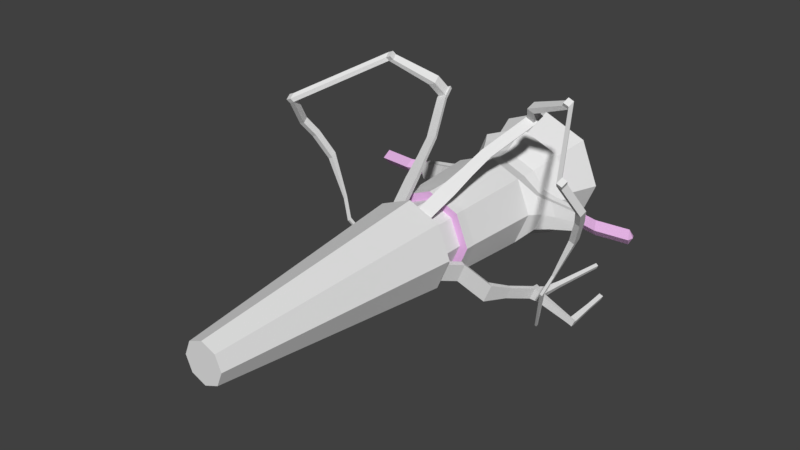 # Source: StartPlatform_1.blend  (saved by Blender 2.77.0; exported with 4.5.12 LTS)
import bpy
from mathutils import Matrix  # noqa: F401  (used for matrix-valued properties, if any)

bpy.ops.wm.read_factory_settings(use_empty=True)
scene = bpy.context.scene
scene.name = 'Scene'

# ---- collections
col_collection_1 = bpy.data.collections.new('Collection 1'); scene.collection.children.link(col_collection_1)

# ---- materials (node trees are filled in below, after node groups)
mat_startplatform_1mat = bpy.data.materials.new('startPlatform_1MAt')
mat_startplatform_1mat.alpha_threshold = 0.0
mat_startplatform_1mat.use_transparent_shadow = False
mat_startplatform_1mat.roughness = 0.5
mat_startplatform_mat2 = bpy.data.materials.new('startPlatform_Mat2')
mat_startplatform_mat2.alpha_threshold = 0.0
mat_startplatform_mat2.use_transparent_shadow = False
mat_startplatform_mat2.diffuse_color = (0.7983, 0.4645, 0.8, 1.0)
mat_startplatform_mat2.roughness = 0.5

# ---- material node trees

# ---- world
world_world = bpy.data.worlds.new('World'); scene.world = world_world
world_world.color = (0.05088, 0.05088, 0.05088)
world_world.use_sun_shadow = False
world_world.sun_shadow_jitter_overblur = 0.0
world_world.cycles.sampling_method = 'MANUAL'

# ---- meshes
me_cylinder = bpy.data.meshes.new('Cylinder')
me_cylinder.from_pydata([(2.343e-07, 2.091, -0.873), (2.358e-07, 2.644, -1.078), (0.5623, 2.091, -0.6401), (0.7071, 2.644, -0.7848), (0.7953, 2.091, -0.07773), (1.0, 2.644, -0.07773), (0.5623, 2.091, 0.4846), (0.7071, 2.644, 0.6294), (1.648e-07, 2.091, 0.7175), (1.484e-07, 2.644, 0.9223), (-0.5623, 2.091, 0.4846), (-0.7071, 2.644, 0.6294), (-0.7953, 2.091, -0.07773), (-1.0, 2.644, -0.07773), (-0.5623, 2.091, -0.6401), (-0.7071, 2.644, -0.7848), (2.44e-07, 1.97, -1.008), (0.658, 1.97, -0.7357), (0.9305, 1.97, -0.07773), (0.658, 1.97, 0.5802), (1.626e-07, 1.97, 0.8528), (-0.658, 1.97, 0.5802), (-0.9305, 1.97, -0.07773), (-0.658, 1.97, -0.7357), (2.424e-07, 1.837, -0.9065), (0.586, 1.837, -0.6638), (0.8288, 1.837, -0.07773), (0.586, 1.837, 0.5083), (1.699e-07, 1.837, 0.751), (-0.586, 1.837, 0.5083), (-0.8288, 1.837, -0.07773), (-0.586, 1.837, -0.6638), (2.405e-07, 1.597, -0.7636), (0.485, 1.597, -0.5627), (0.6858, 1.597, -0.07773), (0.485, 1.597, 0.4072), (1.805e-07, 1.597, 0.6081), (-0.485, 1.597, 0.4072), (-0.6858, 1.597, -0.07773), (-0.485, 1.597, -0.5627), (2.399e-07, 1.381, -0.7345), (0.4644, 1.381, -0.5421), (1.078, 1.514, -0.07773), (0.4644, 1.381, 0.3867), (1.825e-07, 1.381, 0.579), (-0.4644, 1.381, 0.3867), (0.9916, 1.514, -0.2864), (-0.4644, 1.381, -0.5421), (2.409e-07, 1.106, -0.8337), (0.5345, 1.106, -0.6123), (0.756, 1.106, -0.07773), (0.5345, 1.106, 0.4568), (1.748e-07, 1.106, 0.6782), (-0.5345, 1.106, 0.4568), (-0.756, 1.106, -0.07773), (-0.5345, 1.106, -0.6123), (2.872e-07, -0.1678, -0.7673), (0.4876, -0.1678, -0.5654), (0.6896, -0.1678, -0.07773), (0.4876, -0.1678, 0.4099), (2.269e-07, -0.1678, 0.6119), (-0.4876, -0.1678, 0.4099), (-0.6896, -0.1678, -0.07773), (-0.4876, -0.1678, -0.5654), (3.017e-07, -0.3312, -0.7673), (0.4876, -0.3312, -0.5654), (0.6896, -0.3312, -0.07773), (0.4876, -0.3312, 0.4099), (2.414e-07, -0.3312, 0.6119), (-0.4876, -0.3312, 0.4099), (-0.6896, -0.3312, -0.07773), (-0.4876, -0.3312, -0.5654), (2.919e-07, -0.3312, -0.6347), (0.3939, -0.3312, -0.4716), (0.557, -0.3312, -0.07773), (0.3939, -0.3312, 0.3161), (2.432e-07, -0.3312, 0.4793), (-0.3939, -0.3312, 0.3161), (-0.557, -0.3312, -0.07773), (-0.3939, -0.3312, -0.4716), (2.919e-07, -0.6769, -0.6347), (0.3939, -0.6769, -0.4716), (0.557, -0.6769, -0.07773), (0.3939, -0.6769, 0.3161), (2.432e-07, -0.6769, 0.4793), (-0.3939, -0.6769, 0.3161), (-0.557, -0.6769, -0.07773), (-0.3939, -0.6769, -0.4716), (2.951e-07, -0.771, -0.7927), (0.5055, -0.771, -0.5833), (0.7149, -0.771, -0.07773), (0.5055, -0.771, 0.4278), (2.326e-07, -0.771, 0.6372), (-0.5055, -0.771, 0.4278), (-0.7149, -0.771, -0.07773), (-0.5055, -0.771, -0.5833), (2.953e-07, -4.618, -0.3939), (0.2236, -4.618, -0.3013), (0.3162, -4.618, -0.07773), (0.2236, -4.618, 0.1459), (2.676e-07, -4.618, 0.2385), (-0.2236, -4.618, 0.1459), (-0.3162, -4.618, -0.07773), (-0.2236, -4.618, -0.3013), (0.752, 1.516, -0.3423), (0.8616, 1.516, -0.07773), (0.752, 1.516, 0.1868), (-0.752, 1.516, 0.1868), (-0.8616, 1.516, -0.07773), (-0.752, 1.516, -0.3423), (0.7408, 1.398, -0.3311), (1.497, 1.543, -0.07773), (0.7408, 1.398, 0.1756), (-0.7408, 1.398, 0.1756), (1.467, 1.543, -0.2022), (-0.7408, 1.398, -0.3311), (0.779, 1.248, -0.3693), (0.8998, 1.248, -0.07773), (0.779, 1.248, 0.2139), (-0.779, 1.248, 0.2139), (-0.8998, 1.248, -0.07773), (-0.779, 1.248, -0.3693), (0.9916, 1.514, 0.1309), (-0.9916, 1.514, 0.1309), (-1.078, 1.514, -0.07773), (-0.9916, 1.514, -0.2864), (0.9827, 1.421, -0.2775), (0.9827, 1.421, 0.1221), (-0.9827, 1.421, 0.1221), (-0.9827, 1.421, -0.2775), (1.013, 1.303, -0.3077), (1.108, 1.303, -0.07773), (1.013, 1.303, 0.1523), (-1.013, 1.303, 0.1523), (-1.108, 1.303, -0.07773), (-1.013, 1.303, -0.3077), (1.467, 1.543, 0.04672), (-1.467, 1.543, 0.04672), (-1.497, 1.543, -0.07773), (-1.467, 1.543, -0.2022), (1.464, 1.468, -0.1969), (2.323, 1.447, -0.07773), (1.464, 1.468, 0.04144), (-1.464, 1.468, 0.04144), (2.258, 1.447, -0.1969), (-1.464, 1.468, -0.1969), (1.474, 1.373, -0.2149), (1.507, 1.373, -0.07773), (1.474, 1.373, 0.05945), (-1.474, 1.373, 0.05945), (-1.507, 1.373, -0.07773), (-1.474, 1.373, -0.2149), (1.731, 1.398, -0.1969), (0.5513, -0.6958, -0.1679), (1.731, 1.398, 0.04144), (-1.731, 1.398, 0.04144), (0.4536, -0.6958, -0.4038), (-1.731, 1.398, -0.1969), (-1.764, 1.473, -0.07773), (1.764, 1.473, -0.07773), (-1.774, 1.303, -0.07773), (1.774, 1.303, -0.07773), (2.258, 1.447, 0.04144), (-2.258, 1.447, 0.04144), (-2.323, 1.447, -0.07773), (-2.258, 1.447, -0.1969), (-2.291, 1.522, -0.07773), (2.291, 1.522, -0.07773), (-2.301, 1.352, -0.07773), (2.301, 1.352, -0.07773), (-0.5513, -0.6958, -0.1679), (-0.4536, -0.6958, -0.4038), (0.5205, -0.7521, -0.4707), (0.6459, -0.7521, -0.1679), (-0.6459, -0.7521, -0.1679), (-0.5205, -0.7521, -0.4707), (0.5961, -0.4567, -0.4628), (0.6938, -0.4567, -0.2269), (-0.6938, -0.4567, -0.2269), (-0.5961, -0.4567, -0.4628), (0.6629, -0.513, -0.5297), (0.7883, -0.513, -0.2269), (-0.7883, -0.513, -0.2269), (-0.6629, -0.513, -0.5297), (0.878, -0.1911, -0.8143), (0.9757, -0.1911, -0.5785), (-0.9757, -0.1911, -0.5785), (-0.878, -0.1911, -0.8143), (0.9448, -0.2474, -0.8812), (1.07, -0.2474, -0.5785), (-1.07, -0.2474, -0.5785), (-0.9448, -0.2474, -0.8812), (1.079, 0.08564, -0.8508), (1.143, 0.08564, -0.6945), (-1.143, 0.08564, -0.6945), (-1.079, 0.08564, -0.8508), (1.123, 0.04829, -0.8952), (1.206, 0.04829, -0.6945), (-1.206, 0.04829, -0.6945), (-1.123, 0.04829, -0.8952), (1.278, 0.4207, -0.9335), (1.343, 0.4207, -0.7772), (-1.343, 0.4207, -0.7772), (-1.278, 0.4207, -0.9335), (1.322, 0.3833, -0.9778), (1.406, 0.3833, -0.7772), (-1.406, 0.3833, -0.7772), (-1.322, 0.3833, -0.9778), (1.258, 0.5549, -0.9666), (1.323, 0.5549, -0.8103), (-1.323, 0.5549, -0.8103), (-1.258, 0.5549, -0.9666), (1.302, 0.5176, -1.011), (1.386, 0.5176, -0.8103), (-1.386, 0.5176, -0.8103), (-1.302, 0.5176, -1.011), (1.455, 0.4099, -1.003), (1.512, 0.4099, -0.8642), (-1.512, 0.4099, -0.8642), (-1.455, 0.4099, -1.003), (1.441, 0.5024, -1.025), (1.498, 0.5024, -0.8871), (-1.498, 0.5024, -0.8871), (-1.441, 0.5024, -1.025), (1.925, 0.4468, -1.175), (1.964, 0.4468, -1.083), (-1.964, 0.4468, -1.083), (-1.925, 0.4468, -1.175), (1.916, 0.5087, -1.191), (1.955, 0.5087, -1.098), (-1.955, 0.5087, -1.098), (-1.916, 0.5087, -1.191), (2.011, 0.4508, -1.211), (2.049, 0.4508, -1.118), (-2.049, 0.4508, -1.118), (-2.011, 0.4508, -1.211), (2.002, 0.5127, -1.226), (2.04, 0.5127, -1.134), (-2.04, 0.5127, -1.134), (-2.002, 0.5127, -1.226), (1.913, 1.012, -1.174), (1.941, 1.012, -1.108), (-1.941, 1.012, -1.108), (-1.913, 1.012, -1.174), (1.975, 1.015, -1.2), (2.003, 1.015, -1.133), (-2.003, 1.015, -1.133), (-1.975, 1.015, -1.2), (1.9, 1.351, -1.169), (1.928, 1.351, -1.102), (-1.928, 1.351, -1.102), (-1.9, 1.351, -1.169), (1.962, 1.354, -1.194), (1.989, 1.354, -1.128), (-1.989, 1.354, -1.128), (-1.962, 1.354, -1.194), (1.349, 0.6391, -0.9914), (1.405, 0.6391, -0.8552), (-1.405, 0.6391, -0.8552), (-1.349, 0.6391, -0.9914), (1.443, 0.6288, -1.001), (1.482, 0.6288, -0.9073), (-1.482, 0.6288, -0.9073), (-1.443, 0.6288, -1.001), (1.403, 0.9559, -0.9896), (1.443, 0.9559, -0.8939), (-1.443, 0.9559, -0.8939), (-1.403, 0.9559, -0.9896), (1.469, 0.9486, -0.9965), (1.497, 0.9486, -0.9305), (-1.497, 0.9486, -0.9305), (-1.469, 0.9486, -0.9965), (1.511, 1.877, -1.021), (1.542, 1.877, -0.9467), (-1.542, 1.877, -0.9467), (-1.511, 1.877, -1.021), (1.562, 1.871, -1.027), (1.584, 1.871, -0.9753), (-1.584, 1.871, -0.9753), (-1.562, 1.871, -1.027), (0.2967, -0.704, 0.4018), (0.1293, -0.704, 0.4711), (0.3441, -0.7439, 0.4492), (0.1293, -0.7439, 0.5382), (-0.1293, -0.704, 0.4711), (-0.2967, -0.704, 0.4018), (-0.1293, -0.7439, 0.5382), (-0.3441, -0.7439, 0.4492), (0.3995, -0.2871, 0.6502), (0.2322, -0.2871, 0.7195), (0.447, -0.3271, 0.6976), (0.2322, -0.3271, 0.7866), (-0.2322, -0.2871, 0.7195), (-0.3995, -0.2871, 0.6502), (-0.2322, -0.3271, 0.7866), (-0.447, -0.3271, 0.6976), (0.4632, 0.02497, 0.851), (0.3292, 0.02497, 0.9066), (0.5012, -0.007056, 0.889), (0.3292, -0.007056, 0.9603), (-0.3292, 0.02497, 0.9066), (-0.4632, 0.02497, 0.851), (-0.3292, -0.007057, 0.9603), (-0.5012, -0.007057, 0.889), (0.5399, 0.3475, 1.046), (0.4131, 0.3475, 1.099), (0.5759, 0.3172, 1.082), (0.4131, 0.3172, 1.15), (-0.4131, 0.3475, 1.099), (-0.5399, 0.3475, 1.046), (-0.4131, 0.3172, 1.15), (-0.5759, 0.3172, 1.082), (0.8334, 0.9598, 1.411), (0.7066, 0.9598, 1.464), (0.8694, 0.9295, 1.447), (0.7066, 0.9295, 1.515), (-0.7066, 0.9598, 1.464), (-0.8334, 0.9598, 1.411), (-0.7066, 0.9295, 1.515), (-0.8694, 0.9295, 1.447), (0.876, 1.132, 1.514), (0.7492, 1.132, 1.567), (0.912, 1.102, 1.55), (0.7492, 1.102, 1.617), (-0.7492, 1.132, 1.567), (-0.876, 1.132, 1.514), (-0.7492, 1.102, 1.617), (-0.912, 1.102, 1.55), (0.8521, 0.9544, 1.472), (0.7362, 0.9544, 1.52), (-0.7362, 0.9544, 1.52), (-0.8521, 0.9544, 1.472), (0.8824, 1.077, 1.545), (0.7665, 1.077, 1.593), (-0.7665, 1.077, 1.593), (-0.8824, 1.077, 1.545), (0.9375, 0.8105, 1.678), (0.8216, 0.8105, 1.726), (-0.8216, 0.8105, 1.726), (-0.9375, 0.8105, 1.678), (0.9678, 0.9334, 1.751), (0.8519, 0.9334, 1.799), (-0.8519, 0.9334, 1.799), (-0.9678, 0.9334, 1.751), (1.579, 0.6474, 1.949), (1.492, 0.6474, 1.985), (-1.492, 0.6474, 1.985), (-1.579, 0.6474, 1.949), (1.602, 0.7396, 2.004), (1.515, 0.7396, 2.04), (-1.515, 0.7396, 2.04), (-1.602, 0.7396, 2.004), (1.604, 0.6061, 2.008), (1.517, 0.6061, 2.044), (-1.517, 0.6061, 2.044), (-1.604, 0.6061, 2.008), (1.626, 0.6983, 2.063), (1.54, 0.6983, 2.099), (-1.54, 0.6983, 2.099), (-1.626, 0.6983, 2.063), (-2.305, -0.6056, 1.566), (-2.282, -0.6978, 1.511), (2.305, -0.6056, 1.566), (2.282, -0.6978, 1.511), (-2.329, -0.6469, 1.625), (-2.307, -0.7391, 1.57), (2.329, -0.6469, 1.625), (2.307, -0.7391, 1.57), (-2.386, -0.6056, 1.533), (-2.363, -0.6978, 1.478), (2.386, -0.6056, 1.533), (2.363, -0.6978, 1.478), (-2.41, -0.6469, 1.592), (-2.387, -0.7391, 1.537), (2.41, -0.6469, 1.592), (2.387, -0.7391, 1.537), (-2.425, -0.2925, 1.11), (-2.402, -0.3846, 1.055), (2.425, -0.2925, 1.11), (2.402, -0.3846, 1.055), (-2.506, -0.2925, 1.076), (-2.483, -0.3846, 1.021), (2.506, -0.2925, 1.076), (2.483, -0.3846, 1.021), (-2.329, -0.1297, 0.8765), (-2.306, -0.2218, 0.8216), (2.329, -0.1297, 0.8765), (2.306, -0.2218, 0.8216), (-2.409, -0.1297, 0.843), (-2.387, -0.2218, 0.7881), (2.409, -0.1297, 0.843), (2.387, -0.2218, 0.7881), (-2.169, 0.04375, 0.4911), (-2.146, -0.04838, 0.4362), (2.169, 0.04375, 0.4911), (2.146, -0.04839, 0.4362), (-2.25, 0.04375, 0.4576), (-2.227, -0.04838, 0.4027), (2.25, 0.04375, 0.4576), (2.227, -0.04839, 0.4027), (-1.919, 0.01696, -0.1717), (-1.908, -0.02725, -0.1981), (1.919, 0.01695, -0.1717), (1.908, -0.02726, -0.1981), (-1.958, 0.01696, -0.1878), (-1.947, -0.02726, -0.2141), (1.958, 0.01695, -0.1878), (1.947, -0.02726, -0.2141), (-1.787, -0.04512, -0.4902), (-1.776, -0.08933, -0.5165), (1.787, -0.04512, -0.4902), (1.776, -0.08934, -0.5165), (-1.826, -0.04512, -0.5062), (-1.815, -0.08933, -0.5326), (1.826, -0.04512, -0.5062), (1.815, -0.08934, -0.5326), (-1.416, 0.4563, -1.402), (-1.409, 0.4253, -1.42), (1.416, 0.4563, -1.402), (1.409, 0.4253, -1.42), (-1.444, 0.4563, -1.413), (-1.436, 0.4253, -1.431), (1.444, 0.4563, -1.413), (1.436, 0.4253, -1.431), (0.3536, 2.644, -0.9313), (0.8536, 2.644, -0.4313), (0.8536, 2.644, 0.2758), (0.3536, 2.644, 0.7758), (-0.3536, 2.644, 0.7758), (-0.8536, 2.644, 0.2758), (-0.8536, 2.644, -0.4313), (-0.3536, 2.644, -0.9313), (0.5, 2.644, -0.5777), (-0.5, 2.644, -0.5777), (-0.5, 2.644, 0.4223), (0.5, 2.644, 0.4223), (1.921e-07, 2.644, -0.07773), (0.1768, 2.644, -1.005), (0.7803, 2.644, -0.6081), (0.9268, 2.644, 0.09905), (0.5303, 2.644, 0.7026), (-0.1768, 2.644, 0.849), (-0.7803, 2.644, 0.4526), (-0.9268, 2.644, -0.2545), (-0.5303, 2.644, -0.8581), (0.75, 2.644, -0.3277), (-0.25, 2.644, -0.8277), (-0.75, 2.644, 0.1723), (0.25, 2.644, 0.6723), (1.702e-07, 2.644, 0.4223), (0.5303, 2.644, -0.8581), (0.9268, 2.644, -0.2545), (0.7803, 2.644, 0.4526), (0.1768, 2.644, 0.849), (-0.5303, 2.644, 0.7026), (-0.9268, 2.644, 0.09905), (-0.7803, 2.644, -0.6081), (-0.1768, 2.644, -1.005), (0.25, 2.644, -0.8277), (-0.75, 2.644, -0.3277), (-0.25, 2.644, 0.6723), (0.75, 2.644, 0.1723), (2.14e-07, 2.644, -0.5777), (0.25, 2.644, 0.1723), (0.5, 2.644, -0.07773), (0.25, 2.644, -0.3277), (0.6768, 2.644, 0.349), (0.4268, 2.644, 0.599), (0.6036, 2.644, 0.5258), (-0.4268, 2.644, 0.599), (-0.6768, 2.644, 0.349), (-0.6036, 2.644, 0.5258), (-0.6768, 2.644, -0.5045), (-0.4268, 2.644, -0.7545), (-0.6036, 2.644, -0.6813), (0.4268, 2.644, -0.7545), (0.6768, 2.644, -0.5045), (0.6036, 2.644, -0.6813), (-0.25, 2.644, -0.3277), (-0.5, 2.644, -0.07773), (-0.25, 2.644, 0.1723)], [], [(424, 450, 2), (425, 451, 4), (426, 452, 6), (427, 453, 8), (428, 454, 10), (429, 455, 12), (13, 447, 459), (430, 456, 14), (431, 457, 0), (2, 18, 17), (21, 28, 20), (10, 20, 8), (14, 16, 23), (2, 16, 0), (6, 18, 4), (12, 21, 10), (8, 19, 6), (14, 22, 12), (31, 38, 30), (19, 26, 18), (17, 24, 16), (16, 31, 23), (21, 30, 29), (19, 28, 27), (18, 25, 17), (22, 31, 30), (41, 116, 49), (29, 36, 28), (27, 34, 26), (25, 32, 24), (24, 39, 31), (30, 37, 29), (28, 35, 27), (26, 33, 25), (40, 49, 48), (36, 43, 35), (45, 107, 113), (34, 106, 105), (37, 44, 36), (43, 118, 112), (32, 41, 40), (32, 47, 39), (55, 62, 54), (40, 55, 47), (54, 121, 55), (44, 51, 43), (34, 104, 33), (47, 109, 39), (45, 52, 44), (54, 119, 120), (58, 65, 57), (53, 60, 52), (50, 59, 58), (48, 57, 56), (48, 63, 55), (54, 61, 53), (52, 59, 51), (50, 57, 49), (64, 79, 71), (63, 70, 62), (61, 68, 60), (59, 66, 58), (57, 64, 56), (56, 71, 63), (61, 70, 69), (60, 67, 59), (75, 82, 74), (70, 77, 69), (68, 75, 67), (66, 73, 65), (71, 78, 70), (69, 76, 68), (66, 75, 74), (65, 72, 64), (87, 170, 86), (73, 80, 72), (72, 87, 79), (78, 85, 77), (76, 83, 75), (73, 82, 81), (79, 86, 78), (77, 84, 76), (91, 100, 99), (84, 285, 284), (82, 91, 90), (81, 88, 80), (87, 88, 95), (86, 93, 85), (91, 283, 92), (81, 172, 89), (99, 101, 103), (90, 97, 89), (95, 102, 94), (93, 100, 92), (91, 98, 90), (89, 96, 88), (88, 103, 95), (93, 102, 101), (5, 451, 445), (1, 457, 446), (13, 455, 447), (9, 453, 448), (5, 445, 461), (108, 123, 107), (107, 128, 113), (120, 133, 134), (105, 122, 42), (117, 132, 118), (105, 46, 104), (118, 127, 112), (117, 130, 131), (50, 116, 117), (50, 118, 51), (43, 106, 35), (47, 121, 115), (38, 107, 37), (38, 109, 108), (41, 104, 110), (45, 119, 53), (131, 148, 132), (42, 114, 46), (132, 142, 127), (131, 146, 147), (133, 143, 149), (125, 145, 139), (46, 140, 126), (135, 145, 129), (120, 135, 121), (106, 127, 122), (108, 125, 124), (116, 126, 130), (121, 129, 115), (104, 126, 110), (109, 129, 125), (119, 128, 133), (138, 143, 137), (111, 140, 114), (138, 155, 143), (150, 155, 160), (143, 150, 149), (140, 147, 146), (111, 154, 159), (147, 154, 142), (42, 136, 111), (134, 149, 150), (123, 143, 128), (124, 137, 123), (134, 151, 135), (122, 142, 136), (124, 139, 138), (130, 140, 146), (138, 157, 158), (111, 136, 142), (150, 157, 145), (142, 148, 147), (111, 152, 140), (138, 139, 145), (147, 152, 161), (145, 151, 150), (159, 162, 167), (161, 162, 154), (158, 165, 166), (160, 165, 157), (159, 144, 152), (161, 144, 169), (158, 163, 155), (160, 163, 168), (166, 165, 164), (167, 162, 141), (165, 168, 164), (162, 169, 141), (167, 141, 144), (144, 141, 169), (166, 164, 163), (163, 164, 168), (171, 183, 179), (173, 177, 153), (89, 173, 90), (87, 175, 171), (94, 175, 95), (82, 173, 153), (86, 174, 94), (81, 153, 156), (181, 185, 177), (179, 186, 178), (173, 180, 181), (153, 176, 156), (156, 180, 172), (170, 182, 174), (174, 183, 175), (171, 178, 170), (186, 198, 190), (184, 196, 188), (183, 187, 179), (180, 189, 181), (176, 185, 184), (180, 184, 188), (182, 186, 190), (183, 190, 191), (193, 200, 192), (196, 205, 197), (190, 199, 191), (186, 195, 194), (185, 197, 193), (187, 199, 195), (188, 197, 189), (185, 192, 184), (203, 215, 211), (201, 213, 209), (196, 200, 204), (194, 206, 198), (198, 207, 199), (195, 202, 194), (193, 205, 201), (199, 203, 195), (210, 215, 214), (209, 212, 208), (204, 220, 216), (200, 209, 208), (200, 212, 204), (202, 214, 206), (214, 259, 258), (203, 210, 202), (219, 231, 223), (222, 226, 218), (207, 223, 215), (213, 217, 221), (204, 217, 205), (214, 218, 206), (222, 258, 262), (207, 218, 219), (229, 240, 228), (225, 237, 229), (222, 231, 230), (219, 226, 227), (216, 228, 224), (221, 225, 229), (221, 228, 220), (216, 225, 217), (232, 237, 233), (235, 238, 239), (224, 233, 225), (230, 234, 226), (231, 235, 239), (228, 244, 236), (227, 234, 235), (224, 236, 232), (246, 255, 247), (244, 248, 252), (239, 243, 231), (236, 245, 237), (237, 241, 229), (231, 242, 230), (238, 247, 239), (230, 246, 238), (249, 252, 248), (251, 254, 250), (243, 250, 242), (246, 250, 254), (245, 249, 241), (244, 253, 245), (240, 249, 248), (247, 251, 243), (263, 267, 259), (260, 264, 268), (221, 257, 213), (223, 262, 263), (220, 256, 260), (223, 259, 215), (213, 256, 212), (220, 261, 221), (268, 272, 276), (266, 275, 274), (260, 269, 261), (257, 264, 256), (261, 265, 257), (262, 266, 270), (263, 270, 271), (258, 267, 266), (274, 279, 278), (273, 276, 272), (271, 275, 267), (268, 277, 269), (265, 272, 264), (269, 273, 265), (270, 274, 278), (271, 278, 279), (284, 294, 286), (83, 282, 91), (84, 283, 281), (84, 280, 83), (283, 289, 281), (85, 287, 285), (92, 287, 93), (84, 286, 92), (293, 300, 292), (293, 303, 301), (281, 288, 280), (286, 295, 287), (280, 290, 282), (282, 291, 283), (285, 295, 293), (285, 292, 284), (298, 307, 299), (296, 306, 298), (289, 299, 297), (289, 296, 288), (292, 302, 294), (294, 303, 295), (288, 298, 290), (290, 299, 291), (311, 318, 319), (310, 316, 318), (301, 311, 309), (301, 308, 300), (297, 307, 305), (297, 304, 296), (300, 310, 302), (302, 311, 303), (315, 321, 313), (317, 324, 316), (306, 312, 314), (306, 315, 307), (311, 317, 309), (309, 316, 308), (305, 315, 313), (304, 313, 312), (320, 323, 322), (325, 326, 324), (313, 320, 312), (318, 324, 326), (314, 332, 328), (312, 322, 314), (315, 333, 323), (319, 325, 317), (335, 342, 334), (334, 338, 330), (326, 330, 318), (318, 331, 319), (315, 328, 329), (327, 334, 326), (319, 335, 327), (322, 333, 332), (340, 344, 336), (336, 345, 337), (331, 338, 339), (335, 339, 343), (333, 337, 341), (333, 340, 332), (328, 337, 329), (328, 340, 336), (349, 353, 357), (347, 360, 351), (342, 346, 338), (343, 350, 342), (339, 346, 347), (343, 347, 351), (341, 345, 349), (340, 349, 348), (355, 358, 359), (352, 357, 353), (348, 357, 356), (344, 353, 345), (356, 362, 348), (350, 354, 346), (351, 358, 350), (346, 355, 347), (360, 372, 364), (363, 375, 367), (355, 361, 347), (355, 364, 365), (352, 363, 367), (344, 362, 363), (359, 360, 364), (352, 366, 356), (369, 372, 368), (371, 374, 375), (366, 375, 374), (368, 381, 369), (362, 374, 370), (365, 369, 361), (365, 372, 373), (370, 378, 362), (379, 391, 383), (382, 386, 378), (362, 379, 363), (370, 383, 382), (368, 376, 380), (371, 379, 383), (360, 377, 376), (369, 377, 361), (387, 394, 395), (391, 398, 390), (380, 389, 381), (377, 384, 376), (381, 385, 377), (380, 384, 388), (383, 390, 382), (378, 387, 379), (396, 400, 404), (397, 401, 393), (390, 394, 386), (387, 399, 391), (389, 396, 397), (385, 392, 384), (389, 393, 385), (388, 392, 396), (405, 412, 413), (403, 415, 407), (399, 406, 398), (395, 402, 403), (394, 406, 402), (395, 407, 399), (397, 404, 405), (393, 400, 392), (411, 423, 415), (414, 418, 410), (401, 408, 400), (405, 409, 401), (404, 408, 412), (407, 414, 406), (403, 410, 411), (406, 410, 402), (418, 423, 419), (417, 420, 416), (413, 420, 421), (409, 416, 408), (409, 421, 417), (408, 420, 412), (415, 422, 414), (411, 418, 419), (435, 463, 448), (435, 464, 463), (432, 458, 465), (435, 466, 461), (435, 467, 466), (427, 440, 468), (434, 469, 460), (434, 470, 469), (429, 442, 471), (433, 472, 459), (433, 473, 472), (431, 444, 474), (432, 475, 458), (432, 476, 475), (425, 438, 477), (433, 478, 446), (433, 479, 478), (434, 460, 480), (480, 449, 436), (480, 460, 449), (460, 9, 449), (478, 480, 436), (478, 479, 480), (479, 434, 480), (446, 462, 1), (446, 478, 462), (478, 436, 462), (477, 450, 424), (477, 438, 450), (438, 3, 450), (475, 477, 424), (475, 476, 477), (476, 425, 477), (458, 437, 1), (458, 475, 437), (475, 424, 437), (474, 456, 430), (474, 444, 456), (444, 15, 456), (472, 474, 430), (472, 473, 474), (473, 431, 474), (459, 443, 13), (459, 472, 443), (472, 430, 443), (471, 454, 428), (471, 442, 454), (442, 11, 454), (469, 471, 428), (469, 470, 471), (470, 429, 471), (460, 441, 9), (460, 469, 441), (469, 428, 441), (468, 452, 426), (468, 440, 452), (440, 7, 452), (466, 468, 426), (466, 467, 468), (467, 427, 468), (461, 439, 5), (461, 466, 439), (466, 426, 439), (465, 462, 436), (465, 458, 462), (458, 1, 462), (463, 465, 436), (463, 464, 465), (464, 432, 465), (448, 449, 9), (448, 463, 449), (463, 436, 449), (461, 464, 435), (461, 445, 464), (445, 432, 464), (448, 467, 435), (448, 453, 467), (453, 427, 467), (447, 470, 434), (447, 455, 470), (455, 429, 470), (446, 473, 433), (446, 457, 473), (457, 431, 473), (445, 476, 432), (445, 451, 476), (451, 425, 476), (459, 479, 433), (459, 447, 479), (447, 434, 479), (2, 0, 424), (437, 424, 0), (0, 1, 437), (450, 3, 2), (4, 2, 425), (3, 438, 2), (451, 5, 4), (2, 438, 425), (6, 4, 426), (5, 439, 4), (452, 7, 6), (439, 426, 4), (8, 6, 427), (440, 427, 6), (6, 7, 440), (453, 9, 8), (10, 8, 428), (441, 428, 8), (8, 9, 441), (454, 11, 10), (12, 10, 429), (11, 442, 10), (455, 13, 12), (10, 442, 429), (14, 12, 430), (443, 430, 12), (12, 13, 443), (456, 15, 14), (0, 14, 431), (444, 431, 14), (14, 15, 444), (457, 1, 0), (2, 4, 18), (21, 29, 28), (10, 21, 20), (14, 0, 16), (2, 17, 16), (6, 19, 18), (12, 22, 21), (8, 20, 19), (14, 23, 22), (31, 39, 38), (19, 27, 26), (17, 25, 24), (16, 24, 31), (21, 22, 30), (19, 20, 28), (18, 26, 25), (22, 23, 31), (41, 110, 116), (29, 37, 36), (27, 35, 34), (25, 33, 32), (24, 32, 39), (30, 38, 37), (28, 36, 35), (26, 34, 33), (40, 41, 49), (36, 44, 43), (45, 37, 107), (34, 35, 106), (37, 45, 44), (43, 51, 118), (32, 33, 41), (32, 40, 47), (55, 63, 62), (40, 48, 55), (54, 120, 121), (44, 52, 51), (34, 105, 104), (47, 115, 109), (45, 53, 52), (54, 53, 119), (58, 66, 65), (53, 61, 60), (50, 51, 59), (48, 49, 57), (48, 56, 63), (54, 62, 61), (52, 60, 59), (50, 58, 57), (64, 72, 79), (63, 71, 70), (61, 69, 68), (59, 67, 66), (57, 65, 64), (56, 64, 71), (61, 62, 70), (60, 68, 67), (75, 83, 82), (70, 78, 77), (68, 76, 75), (66, 74, 73), (71, 79, 78), (69, 77, 76), (66, 67, 75), (65, 73, 72), (87, 171, 170), (73, 81, 80), (72, 80, 87), (78, 86, 85), (76, 84, 83), (73, 74, 82), (79, 87, 86), (77, 85, 84), (91, 92, 100), (84, 85, 285), (82, 83, 91), (81, 89, 88), (87, 80, 88), (86, 94, 93), (91, 282, 283), (81, 156, 172), (103, 96, 97), (97, 98, 99), (99, 100, 101), (101, 102, 103), (103, 97, 99), (90, 98, 97), (95, 103, 102), (93, 101, 100), (91, 99, 98), (89, 97, 96), (88, 96, 103), (93, 94, 102), (108, 124, 123), (107, 123, 128), (120, 119, 133), (105, 106, 122), (117, 131, 132), (105, 42, 46), (118, 132, 127), (117, 116, 130), (50, 49, 116), (50, 117, 118), (43, 112, 106), (47, 55, 121), (38, 108, 107), (38, 39, 109), (41, 33, 104), (45, 113, 119), (131, 147, 148), (42, 111, 114), (132, 148, 142), (131, 130, 146), (133, 128, 143), (125, 129, 145), (46, 114, 140), (135, 151, 145), (120, 134, 135), (106, 112, 127), (108, 109, 125), (116, 110, 126), (121, 135, 129), (104, 46, 126), (109, 115, 129), (119, 113, 128), (138, 158, 155), (150, 143, 155), (111, 142, 154), (147, 161, 154), (42, 122, 136), (134, 133, 149), (123, 137, 143), (124, 138, 137), (134, 150, 151), (122, 127, 142), (124, 125, 139), (130, 126, 140), (138, 145, 157), (150, 160, 157), (111, 159, 152), (147, 140, 152), (159, 154, 162), (161, 169, 162), (158, 157, 165), (160, 168, 165), (159, 167, 144), (161, 152, 144), (158, 166, 163), (160, 155, 163), (171, 175, 183), (173, 181, 177), (89, 172, 173), (87, 95, 175), (94, 174, 175), (82, 90, 173), (86, 170, 174), (81, 82, 153), (181, 189, 185), (179, 187, 186), (173, 172, 180), (153, 177, 176), (156, 176, 180), (170, 178, 182), (174, 182, 183), (171, 179, 178), (186, 194, 198), (184, 192, 196), (183, 191, 187), (180, 188, 189), (176, 177, 185), (180, 176, 184), (182, 178, 186), (183, 182, 190), (193, 201, 200), (196, 204, 205), (190, 198, 199), (186, 187, 195), (185, 189, 197), (187, 191, 199), (188, 196, 197), (185, 193, 192), (203, 207, 215), (201, 205, 213), (196, 192, 200), (194, 202, 206), (198, 206, 207), (195, 203, 202), (193, 197, 205), (199, 207, 203), (210, 211, 215), (209, 213, 212), (204, 212, 220), (200, 201, 209), (200, 208, 212), (202, 210, 214), (214, 215, 259), (203, 211, 210), (219, 227, 231), (222, 230, 226), (207, 219, 223), (213, 205, 217), (204, 216, 217), (214, 222, 218), (222, 214, 258), (207, 206, 218), (229, 241, 240), (225, 233, 237), (222, 223, 231), (219, 218, 226), (216, 220, 228), (221, 217, 225), (221, 229, 228), (216, 224, 225), (232, 236, 237), (235, 234, 238), (224, 232, 233), (230, 238, 234), (231, 227, 235), (228, 240, 244), (227, 226, 234), (224, 228, 236), (246, 254, 255), (244, 240, 248), (239, 247, 243), (236, 244, 245), (237, 245, 241), (231, 243, 242), (238, 246, 247), (230, 242, 246), (249, 253, 252), (251, 255, 254), (243, 251, 250), (246, 242, 250), (245, 253, 249), (244, 252, 253), (240, 241, 249), (247, 255, 251), (263, 271, 267), (260, 256, 264), (221, 261, 257), (223, 222, 262), (220, 212, 256), (223, 263, 259), (213, 257, 256), (220, 260, 261), (268, 264, 272), (266, 267, 275), (260, 268, 269), (257, 265, 264), (261, 269, 265), (262, 258, 266), (263, 262, 270), (258, 259, 267), (274, 275, 279), (273, 277, 276), (271, 279, 275), (268, 276, 277), (265, 273, 272), (269, 277, 273), (270, 266, 274), (271, 270, 278), (284, 292, 294), (83, 280, 282), (84, 92, 283), (84, 281, 280), (283, 291, 289), (85, 93, 287), (92, 286, 287), (84, 284, 286), (293, 301, 300), (293, 295, 303), (281, 289, 288), (286, 294, 295), (280, 288, 290), (282, 290, 291), (285, 287, 295), (285, 293, 292), (298, 306, 307), (296, 304, 306), (289, 291, 299), (289, 297, 296), (292, 300, 302), (294, 302, 303), (288, 296, 298), (290, 298, 299), (311, 310, 318), (310, 308, 316), (301, 303, 311), (301, 309, 308), (297, 299, 307), (297, 305, 304), (300, 308, 310), (302, 310, 311), (315, 323, 321), (317, 325, 324), (306, 304, 312), (306, 314, 315), (311, 319, 317), (309, 317, 316), (305, 307, 315), (304, 305, 313), (320, 321, 323), (325, 327, 326), (313, 321, 320), (318, 316, 324), (314, 322, 332), (312, 320, 322), (315, 329, 333), (319, 327, 325), (335, 343, 342), (334, 342, 338), (326, 334, 330), (318, 330, 331), (315, 314, 328), (327, 335, 334), (319, 331, 335), (322, 323, 333), (340, 348, 344), (336, 344, 345), (331, 330, 338), (335, 331, 339), (333, 329, 337), (333, 341, 340), (328, 336, 337), (328, 332, 340), (349, 345, 353), (347, 361, 360), (342, 350, 346), (343, 351, 350), (339, 338, 346), (343, 339, 347), (341, 337, 345), (340, 341, 349), (355, 354, 358), (352, 356, 357), (348, 349, 357), (344, 352, 353), (356, 366, 362), (350, 358, 354), (351, 359, 358), (346, 354, 355), (360, 368, 372), (363, 371, 375), (355, 365, 361), (355, 359, 364), (352, 344, 363), (344, 348, 362), (359, 351, 360), (352, 367, 366), (369, 373, 372), (371, 370, 374), (366, 367, 375), (368, 380, 381), (362, 366, 374), (365, 373, 369), (365, 364, 372), (370, 382, 378), (379, 387, 391), (382, 390, 386), (362, 378, 379), (370, 371, 383), (368, 360, 376), (371, 363, 379), (360, 361, 377), (369, 381, 377), (387, 386, 394), (391, 399, 398), (380, 388, 389), (377, 385, 384), (381, 389, 385), (380, 376, 384), (383, 391, 390), (378, 386, 387), (396, 392, 400), (397, 405, 401), (390, 398, 394), (387, 395, 399), (389, 388, 396), (385, 393, 392), (389, 397, 393), (388, 384, 392), (405, 404, 412), (403, 411, 415), (399, 407, 406), (395, 394, 402), (394, 398, 406), (395, 403, 407), (397, 396, 404), (393, 401, 400), (411, 419, 423), (414, 422, 418), (401, 409, 408), (405, 413, 409), (404, 400, 408), (407, 415, 414), (403, 402, 410), (406, 414, 410), (418, 422, 423), (417, 421, 420), (413, 412, 420), (409, 417, 416), (409, 413, 421), (408, 416, 420), (415, 423, 422), (411, 410, 418)])
me_cylinder.polygons.foreach_set('material_index', [0, 0, 0, 0, 0, 0, 1, 0, 0, 1, 0, 1, 1, 1, 1, 1, 1, 1, 0, 0, 0, 0, 0, 0, 0, 0, 0, 0, 0, 0, 0, 0, 0, 0, 0, 0, 0, 0, 0, 0, 0, 0, 0, 0, 0, 0, 0, 0, 0, 0, 0, 0, 0, 0, 0, 0, 0, 0, 1, 0, 0, 0, 0, 0, 0, 0, 0, 1, 1, 1, 1, 1, 1, 1, 0, 0, 0, 0, 0, 0, 0, 0, 0, 0, 0, 0, 0, 0, 0, 0, 0, 0, 0, 0, 0, 0, 0, 0, 1, 1, 1, 0, 1, 0, 0, 0, 0, 0, 0, 0, 0, 0, 0, 0, 0, 0, 0, 0, 0, 0, 0, 0, 0, 0, 0, 0, 0, 0, 0, 0, 0, 0, 0, 0, 0, 0, 0, 1, 1, 0, 0, 1, 1, 0, 0, 0, 0, 0, 0, 0, 0, 1, 0, 1, 0, 1, 0, 1, 0, 1, 1, 1, 1, 1, 1, 1, 1, 1, 1, 1, 1, 1, 1, 1, 1, 0, 0, 0, 0, 0, 0, 0, 0, 0, 0, 0, 0, 0, 0, 0, 0, 0, 0, 0, 0, 0, 0, 0, 0, 0, 0, 0, 0, 0, 0, 0, 0, 0, 0, 0, 0, 0, 0, 0, 0, 0, 0, 0, 0, 0, 0, 0, 0, 0, 0, 0, 0, 0, 0, 0, 0, 0, 0, 0, 0, 0, 0, 0, 0, 0, 0, 0, 0, 0, 0, 0, 0, 0, 0, 0, 0, 0, 0, 0, 0, 1, 1, 0, 0, 0, 0, 0, 0, 0, 0, 0, 0, 0, 0, 0, 0, 0, 0, 0, 0, 0, 0, 0, 0, 1, 1, 0, 0, 0, 0, 0, 0, 0, 0, 0, 0, 0, 0, 0, 0, 0, 0, 0, 0, 0, 0, 0, 0, 0, 0, 0, 0, 0, 0, 0, 0, 0, 0, 0, 0, 0, 0, 0, 0, 0, 0, 0, 0, 0, 0, 0, 0, 0, 0, 0, 0, 0, 0, 0, 0, 0, 0, 0, 0, 0, 0, 0, 0, 0, 0, 0, 0, 0, 0, 0, 0, 0, 0, 0, 0, 0, 0, 0, 0, 0, 0, 0, 0, 0, 0, 0, 0, 0, 0, 0, 0, 0, 0, 0, 0, 0, 0, 0, 0, 0, 0, 0, 0, 0, 0, 0, 0, 0, 0, 0, 0, 0, 0, 0, 0, 0, 0, 0, 0, 0, 0, 0, 0, 0, 0, 0, 0, 0, 0, 0, 0, 0, 0, 0, 0, 0, 0, 0, 0, 0, 0, 0, 0, 1, 1, 0, 0, 0, 0, 0, 0, 0, 0, 0, 1, 1, 0, 1, 1, 0, 1, 1, 0, 1, 1, 0, 0, 0, 0, 0, 0, 0, 0, 0, 0, 0, 0, 0, 0, 0, 0, 1, 1, 1, 1, 1, 1, 0, 0, 0, 1, 1, 1, 1, 1, 1, 0, 0, 0, 0, 0, 0, 0, 0, 0, 0, 0, 0, 0, 0, 0, 1, 1, 0, 0, 0, 0, 0, 0, 0, 0, 0, 0, 0, 0, 0, 1, 0, 0, 1, 1, 0, 1, 1, 1, 1, 1, 1, 0, 0, 0, 0, 0, 0, 0, 0, 0, 0, 0, 0, 0, 0, 0, 0, 0, 0, 0, 0, 0, 0, 0, 0, 0, 0, 0, 0, 0, 0, 0, 0, 0, 0, 0, 1, 0, 1, 1, 1, 1, 1, 1, 1, 0, 0, 0, 0, 0, 0, 0, 0, 0, 0, 0, 0, 0, 0, 0, 0, 0, 0, 0, 0, 0, 0, 0, 0, 0, 0, 0, 0, 0, 0, 0, 0, 0, 0, 0, 0, 0, 0, 0, 0, 1, 0, 0, 0, 0, 0, 0, 0, 0, 1, 1, 1, 1, 1, 1, 1, 0, 0, 0, 0, 0, 0, 0, 0, 0, 0, 0, 0, 0, 0, 0, 0, 0, 0, 0, 0, 0, 0, 0, 0, 0, 0, 0, 0, 0, 0, 0, 0, 0, 0, 0, 0, 0, 0, 0, 0, 0, 0, 0, 0, 0, 0, 0, 0, 0, 0, 0, 0, 0, 0, 0, 0, 0, 0, 0, 0, 1, 1, 1, 1, 0, 0, 0, 0, 0, 0, 0, 0, 1, 1, 1, 1, 1, 1, 1, 1, 1, 1, 1, 1, 0, 0, 0, 0, 0, 0, 0, 0, 0, 0, 0, 0, 0, 0, 0, 0, 0, 0, 0, 0, 0, 0, 0, 0, 0, 0, 0, 0, 0, 0, 0, 0, 0, 0, 0, 0, 0, 0, 0, 0, 0, 0, 0, 0, 0, 0, 0, 0, 0, 0, 0, 0, 0, 0, 0, 0, 0, 0, 0, 0, 0, 0, 0, 0, 0, 0, 0, 0, 0, 0, 0, 0, 0, 0, 0, 0, 0, 0, 0, 0, 1, 1, 0, 0, 0, 0, 0, 0, 0, 0, 0, 0, 0, 0, 0, 0, 0, 0, 0, 0, 0, 0, 0, 0, 1, 1, 0, 0, 0, 0, 0, 0, 0, 0, 0, 0, 0, 0, 0, 0, 0, 0, 0, 0, 0, 0, 0, 0, 0, 0, 0, 0, 0, 0, 0, 0, 0, 0, 0, 0, 0, 0, 0, 0, 0, 0, 0, 0, 0, 0, 0, 0, 0, 0, 0, 0, 0, 0, 0, 0, 0, 0, 0, 0, 0, 0, 0, 0, 0, 0, 0, 0, 0, 0, 0, 0, 0, 0, 0, 0, 0, 0, 0, 0, 0, 0, 0, 0, 0, 0, 0, 0, 0, 0, 0, 0, 0, 0, 0, 0, 0, 0, 0, 0, 0, 0, 0, 0, 0, 0, 0, 0, 0, 0, 0, 0, 0, 0, 0, 0, 0, 0, 0, 0, 0, 0, 0, 0, 0, 0, 0, 0, 0, 0, 0, 0, 0, 0, 0, 0, 0, 0, 0, 0, 0, 0, 0, 0, 1, 1, 0, 0, 0, 0, 0, 0])
me_cylinder.materials.append(mat_startplatform_1mat)
me_cylinder.materials.append(mat_startplatform_mat2)
me_cylinder.use_remesh_preserve_volume = False
me_cylinder.use_remesh_preserve_attributes = False
me_cylinder.use_mirror_vertex_groups = False
me_cylinder.update()

# ---- objects
ob_cylinder = bpy.data.objects.new('Cylinder', me_cylinder)

# ---- transforms, parenting, visibility, modifiers, constraints
ob_cylinder.location = (0.0, 0.0, 0.0)
ob_cylinder.lineart.crease_threshold = 0.0

# ---- collection membership
col_collection_1.objects.link(ob_cylinder)

# ---- scene / render settings (as saved in the file)
scene.frame_start = 1; scene.frame_end = 250; scene.frame_set(1)
scene.render.engine = 'BLENDER_EEVEE_NEXT'
scene.render.resolution_percentage = 50
scene.render.dither_intensity = 0.0
scene.cycles.use_denoising = False
scene.cycles.samples = 128
scene.cycles.sampling_pattern = 'TABULATED_SOBOL'
scene.cycles.light_sampling_threshold = 0.0
scene.cycles.use_adaptive_sampling = False
scene.cycles.use_light_tree = False
scene.cycles.blur_glossy = 0.0
scene.cycles.sample_clamp_indirect = 0.0
scene.view_settings.view_transform = 'Standard'
bpy.context.view_layer.update()

# ---- added for rendering (the .blend has no active camera and no usable light): camera, sun
cam_auto = bpy.data.cameras.new('AutoCamera')
cam_auto.lens = 50.0
cam_auto.sensor_width = 36.0
cam_auto.clip_end = 1000.0
ob_auto_camera = bpy.data.objects.new('AutoCamera', cam_auto)
scene.collection.objects.link(ob_auto_camera)
ob_auto_camera.location = (8.79329, -11.5387, 7.36829)
ob_auto_camera.rotation_euler = (1.09748, -7.21219e-08, 0.694738)
scene.camera = ob_auto_camera
light_auto_sun = bpy.data.lights.new('AutoSun', 'SUN')
light_auto_sun.energy = 3.0
light_auto_sun.angle = 0.0523599
ob_auto_sun = bpy.data.objects.new('AutoSun', light_auto_sun)
scene.collection.objects.link(ob_auto_sun)
ob_auto_sun.rotation_euler = (0.872665, 0.174533, 0.523599)
bpy.context.view_layer.update()
